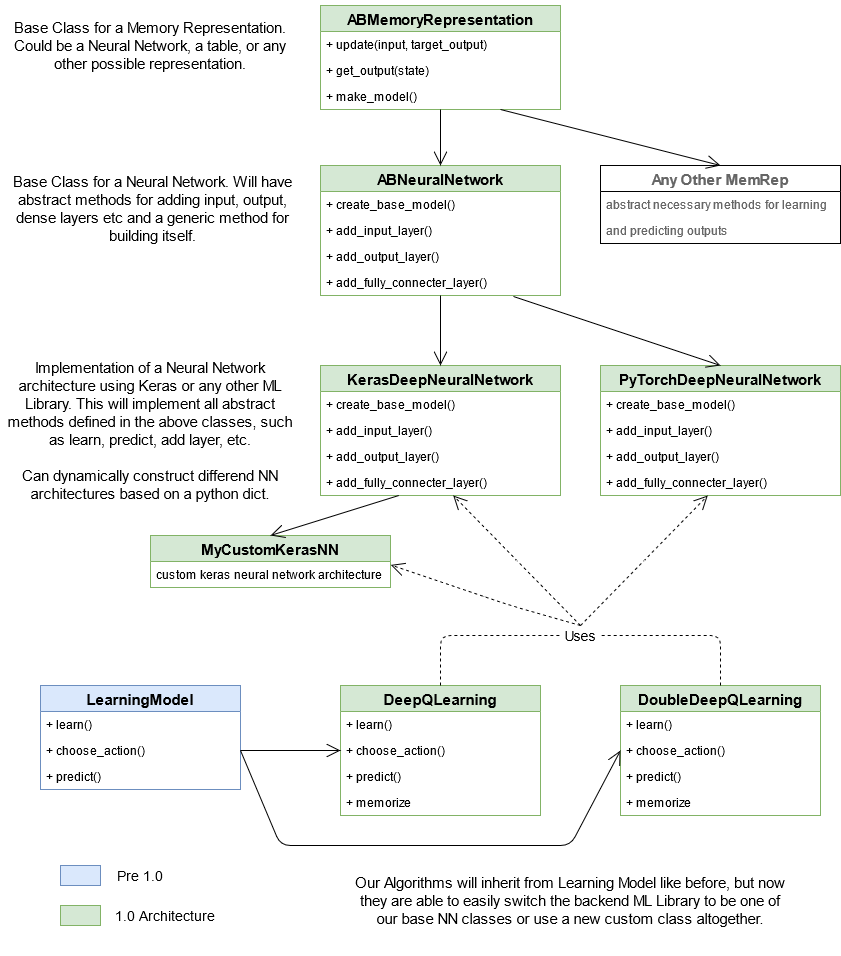

The diagram above was exported from draw.io. Its source (the exported page's mxGraphModel, read from the mxfile embedded in the PNG):
<mxGraphModel dx="2858" dy="1130" grid="1" gridSize="10" guides="1" tooltips="1" connect="1" arrows="1" fold="1" page="1" pageScale="1" pageWidth="827" pageHeight="1169" math="0" shadow="0">
  <root>
    <mxCell id="0" />
    <mxCell id="1" parent="0" />
    <mxCell id="1JIIt0ky8MiRd4CpvH8Y-14" value="ABNeuralNetwork" style="swimlane;fontStyle=1;childLayout=stackLayout;horizontal=1;startSize=26;horizontalStack=0;resizeParent=1;resizeParentMax=0;resizeLast=0;collapsible=1;marginBottom=0;fontSize=15;fillColor=#d5e8d4;strokeColor=#82b366;" parent="1" vertex="1">
      <mxGeometry x="200" y="200" width="240" height="130" as="geometry" />
    </mxCell>
    <mxCell id="1JIIt0ky8MiRd4CpvH8Y-16" value="+ create_base_model()" style="text;strokeColor=none;fillColor=none;align=left;verticalAlign=top;spacingLeft=4;spacingRight=4;overflow=hidden;rotatable=0;points=[[0,0.5],[1,0.5]];portConstraint=eastwest;" parent="1JIIt0ky8MiRd4CpvH8Y-14" vertex="1">
      <mxGeometry y="26" width="240" height="26" as="geometry" />
    </mxCell>
    <mxCell id="1JIIt0ky8MiRd4CpvH8Y-15" value="+ add_input_layer()" style="text;strokeColor=none;fillColor=none;align=left;verticalAlign=top;spacingLeft=4;spacingRight=4;overflow=hidden;rotatable=0;points=[[0,0.5],[1,0.5]];portConstraint=eastwest;" parent="1JIIt0ky8MiRd4CpvH8Y-14" vertex="1">
      <mxGeometry y="52" width="240" height="26" as="geometry" />
    </mxCell>
    <mxCell id="1JIIt0ky8MiRd4CpvH8Y-17" value="+ add_output_layer()" style="text;strokeColor=none;fillColor=none;align=left;verticalAlign=top;spacingLeft=4;spacingRight=4;overflow=hidden;rotatable=0;points=[[0,0.5],[1,0.5]];portConstraint=eastwest;" parent="1JIIt0ky8MiRd4CpvH8Y-14" vertex="1">
      <mxGeometry y="78" width="240" height="26" as="geometry" />
    </mxCell>
    <mxCell id="1JIIt0ky8MiRd4CpvH8Y-18" value="+ add_fully_connecter_layer()" style="text;strokeColor=none;fillColor=none;align=left;verticalAlign=top;spacingLeft=4;spacingRight=4;overflow=hidden;rotatable=0;points=[[0,0.5],[1,0.5]];portConstraint=eastwest;" parent="1JIIt0ky8MiRd4CpvH8Y-14" vertex="1">
      <mxGeometry y="104" width="240" height="26" as="geometry" />
    </mxCell>
    <mxCell id="1JIIt0ky8MiRd4CpvH8Y-19" value="ABMemoryRepresentation" style="swimlane;fontStyle=1;childLayout=stackLayout;horizontal=1;startSize=26;horizontalStack=0;resizeParent=1;resizeParentMax=0;resizeLast=0;collapsible=1;marginBottom=0;fontSize=15;fillColor=#d5e8d4;strokeColor=#82b366;" parent="1" vertex="1">
      <mxGeometry x="200" y="40" width="240" height="104" as="geometry" />
    </mxCell>
    <mxCell id="1JIIt0ky8MiRd4CpvH8Y-20" value="+ update(input, target_output)" style="text;strokeColor=none;fillColor=none;align=left;verticalAlign=top;spacingLeft=4;spacingRight=4;overflow=hidden;rotatable=0;points=[[0,0.5],[1,0.5]];portConstraint=eastwest;" parent="1JIIt0ky8MiRd4CpvH8Y-19" vertex="1">
      <mxGeometry y="26" width="240" height="26" as="geometry" />
    </mxCell>
    <mxCell id="1JIIt0ky8MiRd4CpvH8Y-21" value="+ get_output(state)" style="text;strokeColor=none;fillColor=none;align=left;verticalAlign=top;spacingLeft=4;spacingRight=4;overflow=hidden;rotatable=0;points=[[0,0.5],[1,0.5]];portConstraint=eastwest;" parent="1JIIt0ky8MiRd4CpvH8Y-19" vertex="1">
      <mxGeometry y="52" width="240" height="26" as="geometry" />
    </mxCell>
    <mxCell id="1JIIt0ky8MiRd4CpvH8Y-22" value="+ make_model()" style="text;strokeColor=none;fillColor=none;align=left;verticalAlign=top;spacingLeft=4;spacingRight=4;overflow=hidden;rotatable=0;points=[[0,0.5],[1,0.5]];portConstraint=eastwest;" parent="1JIIt0ky8MiRd4CpvH8Y-19" vertex="1">
      <mxGeometry y="78" width="240" height="26" as="geometry" />
    </mxCell>
    <mxCell id="1JIIt0ky8MiRd4CpvH8Y-25" value="KerasDeepNeuralNetwork" style="swimlane;fontStyle=1;childLayout=stackLayout;horizontal=1;startSize=26;horizontalStack=0;resizeParent=1;resizeParentMax=0;resizeLast=0;collapsible=1;marginBottom=0;fontSize=15;strokeColor=#82b366;fillColor=#d5e8d4;" parent="1" vertex="1">
      <mxGeometry x="200" y="400" width="240" height="130" as="geometry" />
    </mxCell>
    <mxCell id="1JIIt0ky8MiRd4CpvH8Y-26" value="+ create_base_model()" style="text;strokeColor=none;fillColor=none;align=left;verticalAlign=top;spacingLeft=4;spacingRight=4;overflow=hidden;rotatable=0;points=[[0,0.5],[1,0.5]];portConstraint=eastwest;" parent="1JIIt0ky8MiRd4CpvH8Y-25" vertex="1">
      <mxGeometry y="26" width="240" height="26" as="geometry" />
    </mxCell>
    <mxCell id="1JIIt0ky8MiRd4CpvH8Y-27" value="+ add_input_layer()" style="text;strokeColor=none;fillColor=none;align=left;verticalAlign=top;spacingLeft=4;spacingRight=4;overflow=hidden;rotatable=0;points=[[0,0.5],[1,0.5]];portConstraint=eastwest;" parent="1JIIt0ky8MiRd4CpvH8Y-25" vertex="1">
      <mxGeometry y="52" width="240" height="26" as="geometry" />
    </mxCell>
    <mxCell id="1JIIt0ky8MiRd4CpvH8Y-28" value="+ add_output_layer()" style="text;strokeColor=none;fillColor=none;align=left;verticalAlign=top;spacingLeft=4;spacingRight=4;overflow=hidden;rotatable=0;points=[[0,0.5],[1,0.5]];portConstraint=eastwest;" parent="1JIIt0ky8MiRd4CpvH8Y-25" vertex="1">
      <mxGeometry y="78" width="240" height="26" as="geometry" />
    </mxCell>
    <mxCell id="1JIIt0ky8MiRd4CpvH8Y-29" value="+ add_fully_connecter_layer()" style="text;strokeColor=none;fillColor=none;align=left;verticalAlign=top;spacingLeft=4;spacingRight=4;overflow=hidden;rotatable=0;points=[[0,0.5],[1,0.5]];portConstraint=eastwest;" parent="1JIIt0ky8MiRd4CpvH8Y-25" vertex="1">
      <mxGeometry y="104" width="240" height="26" as="geometry" />
    </mxCell>
    <mxCell id="1JIIt0ky8MiRd4CpvH8Y-30" value="LearningModel" style="swimlane;fontStyle=1;childLayout=stackLayout;horizontal=1;startSize=26;fillColor=#dae8fc;horizontalStack=0;resizeParent=1;resizeParentMax=0;resizeLast=0;collapsible=1;marginBottom=0;fontSize=15;strokeColor=#6c8ebf;" parent="1" vertex="1">
      <mxGeometry x="-80" y="720" width="200" height="104" as="geometry" />
    </mxCell>
    <mxCell id="1JIIt0ky8MiRd4CpvH8Y-31" value="+ learn()" style="text;strokeColor=none;fillColor=none;align=left;verticalAlign=top;spacingLeft=4;spacingRight=4;overflow=hidden;rotatable=0;points=[[0,0.5],[1,0.5]];portConstraint=eastwest;" parent="1JIIt0ky8MiRd4CpvH8Y-30" vertex="1">
      <mxGeometry y="26" width="200" height="26" as="geometry" />
    </mxCell>
    <mxCell id="1JIIt0ky8MiRd4CpvH8Y-32" value="+ choose_action()" style="text;strokeColor=none;fillColor=none;align=left;verticalAlign=top;spacingLeft=4;spacingRight=4;overflow=hidden;rotatable=0;points=[[0,0.5],[1,0.5]];portConstraint=eastwest;" parent="1JIIt0ky8MiRd4CpvH8Y-30" vertex="1">
      <mxGeometry y="52" width="200" height="26" as="geometry" />
    </mxCell>
    <mxCell id="1JIIt0ky8MiRd4CpvH8Y-33" value="+ predict()" style="text;strokeColor=none;fillColor=none;align=left;verticalAlign=top;spacingLeft=4;spacingRight=4;overflow=hidden;rotatable=0;points=[[0,0.5],[1,0.5]];portConstraint=eastwest;" parent="1JIIt0ky8MiRd4CpvH8Y-30" vertex="1">
      <mxGeometry y="78" width="200" height="26" as="geometry" />
    </mxCell>
    <mxCell id="1JIIt0ky8MiRd4CpvH8Y-35" value="DeepQLearning" style="swimlane;fontStyle=1;childLayout=stackLayout;horizontal=1;startSize=26;fillColor=#d5e8d4;horizontalStack=0;resizeParent=1;resizeParentMax=0;resizeLast=0;collapsible=1;marginBottom=0;fontSize=15;strokeColor=#82b366;" parent="1" vertex="1">
      <mxGeometry x="220" y="720" width="200" height="130" as="geometry" />
    </mxCell>
    <mxCell id="1JIIt0ky8MiRd4CpvH8Y-36" value="+ learn()" style="text;strokeColor=none;fillColor=none;align=left;verticalAlign=top;spacingLeft=4;spacingRight=4;overflow=hidden;rotatable=0;points=[[0,0.5],[1,0.5]];portConstraint=eastwest;" parent="1JIIt0ky8MiRd4CpvH8Y-35" vertex="1">
      <mxGeometry y="26" width="200" height="26" as="geometry" />
    </mxCell>
    <mxCell id="1JIIt0ky8MiRd4CpvH8Y-37" value="+ choose_action()" style="text;strokeColor=none;fillColor=none;align=left;verticalAlign=top;spacingLeft=4;spacingRight=4;overflow=hidden;rotatable=0;points=[[0,0.5],[1,0.5]];portConstraint=eastwest;" parent="1JIIt0ky8MiRd4CpvH8Y-35" vertex="1">
      <mxGeometry y="52" width="200" height="26" as="geometry" />
    </mxCell>
    <mxCell id="1JIIt0ky8MiRd4CpvH8Y-38" value="+ predict()" style="text;strokeColor=none;fillColor=none;align=left;verticalAlign=top;spacingLeft=4;spacingRight=4;overflow=hidden;rotatable=0;points=[[0,0.5],[1,0.5]];portConstraint=eastwest;" parent="1JIIt0ky8MiRd4CpvH8Y-35" vertex="1">
      <mxGeometry y="78" width="200" height="26" as="geometry" />
    </mxCell>
    <mxCell id="1JIIt0ky8MiRd4CpvH8Y-39" value="+ memorize&#10;" style="text;strokeColor=none;fillColor=none;align=left;verticalAlign=top;spacingLeft=4;spacingRight=4;overflow=hidden;rotatable=0;points=[[0,0.5],[1,0.5]];portConstraint=eastwest;" parent="1JIIt0ky8MiRd4CpvH8Y-35" vertex="1">
      <mxGeometry y="104" width="200" height="26" as="geometry" />
    </mxCell>
    <mxCell id="1JIIt0ky8MiRd4CpvH8Y-45" value="" style="endArrow=open;endFill=1;endSize=12;html=1;fontSize=15;exitX=0.5;exitY=1;exitDx=0;exitDy=0;entryX=0.5;entryY=0;entryDx=0;entryDy=0;" parent="1" source="1JIIt0ky8MiRd4CpvH8Y-19" target="1JIIt0ky8MiRd4CpvH8Y-14" edge="1">
      <mxGeometry width="160" relative="1" as="geometry">
        <mxPoint x="360" y="200" as="sourcePoint" />
        <mxPoint x="520" y="200" as="targetPoint" />
      </mxGeometry>
    </mxCell>
    <mxCell id="1JIIt0ky8MiRd4CpvH8Y-46" value="" style="endArrow=open;endFill=1;endSize=12;html=1;fontSize=15;exitX=0.5;exitY=1;exitDx=0;exitDy=0;entryX=0.5;entryY=0;entryDx=0;entryDy=0;" parent="1" source="1JIIt0ky8MiRd4CpvH8Y-14" target="1JIIt0ky8MiRd4CpvH8Y-25" edge="1">
      <mxGeometry width="160" relative="1" as="geometry">
        <mxPoint x="450" y="330" as="sourcePoint" />
        <mxPoint x="610" y="330" as="targetPoint" />
      </mxGeometry>
    </mxCell>
    <mxCell id="1JIIt0ky8MiRd4CpvH8Y-47" value="" style="endArrow=open;endFill=1;endSize=12;html=1;fontSize=15;exitX=1;exitY=0.5;exitDx=0;exitDy=0;entryX=0;entryY=0.5;entryDx=0;entryDy=0;" parent="1" source="1JIIt0ky8MiRd4CpvH8Y-32" target="1JIIt0ky8MiRd4CpvH8Y-37" edge="1">
      <mxGeometry width="160" relative="1" as="geometry">
        <mxPoint x="250" y="690" as="sourcePoint" />
        <mxPoint x="410" y="690" as="targetPoint" />
      </mxGeometry>
    </mxCell>
    <mxCell id="1JIIt0ky8MiRd4CpvH8Y-48" value="" style="endArrow=open;endFill=1;endSize=12;html=1;fontSize=15;exitX=0.75;exitY=1;exitDx=0;exitDy=0;entryX=0.5;entryY=0;entryDx=0;entryDy=0;" parent="1" source="1JIIt0ky8MiRd4CpvH8Y-19" target="1JIIt0ky8MiRd4CpvH8Y-49" edge="1">
      <mxGeometry width="160" relative="1" as="geometry">
        <mxPoint x="490" y="170" as="sourcePoint" />
        <mxPoint x="680" y="240" as="targetPoint" />
      </mxGeometry>
    </mxCell>
    <mxCell id="1JIIt0ky8MiRd4CpvH8Y-49" value="Any Other MemRep" style="swimlane;fontStyle=1;childLayout=stackLayout;horizontal=1;startSize=26;fillColor=none;horizontalStack=0;resizeParent=1;resizeParentMax=0;resizeLast=0;collapsible=1;marginBottom=0;fontSize=15;fontColor=#666666;" parent="1" vertex="1">
      <mxGeometry x="480" y="200" width="240" height="78" as="geometry" />
    </mxCell>
    <mxCell id="1JIIt0ky8MiRd4CpvH8Y-50" value="abstract necessary methods for learning" style="text;strokeColor=none;fillColor=none;align=left;verticalAlign=top;spacingLeft=4;spacingRight=4;overflow=hidden;rotatable=0;points=[[0,0.5],[1,0.5]];portConstraint=eastwest;labelBackgroundColor=#ffffff;fontColor=#666666;" parent="1JIIt0ky8MiRd4CpvH8Y-49" vertex="1">
      <mxGeometry y="26" width="240" height="26" as="geometry" />
    </mxCell>
    <mxCell id="KzU2_4EKOkO45ypkqyWe-9" value="and predicting outputs" style="text;strokeColor=none;fillColor=none;align=left;verticalAlign=top;spacingLeft=4;spacingRight=4;overflow=hidden;rotatable=0;points=[[0,0.5],[1,0.5]];portConstraint=eastwest;labelBackgroundColor=#ffffff;fontColor=#666666;" vertex="1" parent="1JIIt0ky8MiRd4CpvH8Y-49">
      <mxGeometry y="52" width="240" height="26" as="geometry" />
    </mxCell>
    <mxCell id="1JIIt0ky8MiRd4CpvH8Y-54" value="PyTorchDeepNeuralNetwork" style="swimlane;fontStyle=1;childLayout=stackLayout;horizontal=1;startSize=26;fillColor=#d5e8d4;horizontalStack=0;resizeParent=1;resizeParentMax=0;resizeLast=0;collapsible=1;marginBottom=0;fontSize=15;strokeColor=#82b366;" parent="1" vertex="1">
      <mxGeometry x="480" y="400" width="240" height="130" as="geometry">
        <mxRectangle x="360" y="440" width="230" height="26" as="alternateBounds" />
      </mxGeometry>
    </mxCell>
    <mxCell id="1JIIt0ky8MiRd4CpvH8Y-55" value="+ create_base_model()" style="text;strokeColor=none;fillColor=none;align=left;verticalAlign=top;spacingLeft=4;spacingRight=4;overflow=hidden;rotatable=0;points=[[0,0.5],[1,0.5]];portConstraint=eastwest;" parent="1JIIt0ky8MiRd4CpvH8Y-54" vertex="1">
      <mxGeometry y="26" width="240" height="26" as="geometry" />
    </mxCell>
    <mxCell id="1JIIt0ky8MiRd4CpvH8Y-56" value="+ add_input_layer()" style="text;strokeColor=none;fillColor=none;align=left;verticalAlign=top;spacingLeft=4;spacingRight=4;overflow=hidden;rotatable=0;points=[[0,0.5],[1,0.5]];portConstraint=eastwest;" parent="1JIIt0ky8MiRd4CpvH8Y-54" vertex="1">
      <mxGeometry y="52" width="240" height="26" as="geometry" />
    </mxCell>
    <mxCell id="1JIIt0ky8MiRd4CpvH8Y-57" value="+ add_output_layer()" style="text;strokeColor=none;fillColor=none;align=left;verticalAlign=top;spacingLeft=4;spacingRight=4;overflow=hidden;rotatable=0;points=[[0,0.5],[1,0.5]];portConstraint=eastwest;" parent="1JIIt0ky8MiRd4CpvH8Y-54" vertex="1">
      <mxGeometry y="78" width="240" height="26" as="geometry" />
    </mxCell>
    <mxCell id="1JIIt0ky8MiRd4CpvH8Y-58" value="+ add_fully_connecter_layer()" style="text;strokeColor=none;fillColor=none;align=left;verticalAlign=top;spacingLeft=4;spacingRight=4;overflow=hidden;rotatable=0;points=[[0,0.5],[1,0.5]];portConstraint=eastwest;" parent="1JIIt0ky8MiRd4CpvH8Y-54" vertex="1">
      <mxGeometry y="104" width="240" height="26" as="geometry" />
    </mxCell>
    <mxCell id="1JIIt0ky8MiRd4CpvH8Y-59" value="" style="endArrow=open;endFill=1;endSize=12;html=1;fontSize=15;exitX=0.804;exitY=1.038;exitDx=0;exitDy=0;entryX=0.5;entryY=0;entryDx=0;entryDy=0;exitPerimeter=0;" parent="1" source="1JIIt0ky8MiRd4CpvH8Y-18" target="1JIIt0ky8MiRd4CpvH8Y-54" edge="1">
      <mxGeometry width="160" relative="1" as="geometry">
        <mxPoint x="570" y="300" as="sourcePoint" />
        <mxPoint x="570" y="370" as="targetPoint" />
      </mxGeometry>
    </mxCell>
    <mxCell id="1JIIt0ky8MiRd4CpvH8Y-60" value="&lt;div&gt;&lt;br&gt;&lt;/div&gt;&lt;div&gt;Base Class for a Memory Representation. Could be a Neural Network, a table, or any other possible representation.&lt;br&gt;&lt;/div&gt;&lt;div style=&quot;font-size: 15px&quot;&gt;&lt;font style=&quot;font-size: 15px&quot;&gt;&lt;br style=&quot;font-size: 15px&quot;&gt;&lt;/font&gt;&lt;/div&gt;" style="text;html=1;strokeColor=none;fillColor=none;align=center;verticalAlign=middle;whiteSpace=wrap;rounded=0;labelBackgroundColor=none;fontSize=15;" parent="1" vertex="1">
      <mxGeometry x="-120" y="40" width="300" height="80" as="geometry" />
    </mxCell>
    <mxCell id="1JIIt0ky8MiRd4CpvH8Y-62" value="&lt;div&gt;Base Class for a Neural Network. Will have abstract methods for adding input, output, dense layers etc and a generic method for building itself.&lt;br&gt;&lt;/div&gt;" style="text;html=1;strokeColor=none;fillColor=none;align=center;verticalAlign=middle;whiteSpace=wrap;rounded=0;labelBackgroundColor=none;fontSize=15;" parent="1" vertex="1">
      <mxGeometry x="-120" y="200" width="305" height="85" as="geometry" />
    </mxCell>
    <mxCell id="1JIIt0ky8MiRd4CpvH8Y-65" value="Our Algorithms will inherit from Learning Model like before, but now they are able to easily switch the backend ML Library to be one of our base NN classes or use a new custom class altogether." style="text;html=1;strokeColor=none;fillColor=none;align=center;verticalAlign=middle;whiteSpace=wrap;rounded=0;labelBackgroundColor=none;fontSize=15;" parent="1" vertex="1">
      <mxGeometry x="230" y="880" width="440" height="110" as="geometry" />
    </mxCell>
    <mxCell id="1JIIt0ky8MiRd4CpvH8Y-69" value="&lt;div&gt;Implementation of a Neural Network architecture using Keras or any other ML Library. This will implement all abstract methods defined in the above classes, such as learn, predict, add layer, etc.&lt;/div&gt;&lt;div&gt;&lt;br&gt;&lt;/div&gt;&lt;div&gt;Can dynamically construct differend NN architectures based on a python dict.&lt;br&gt;&lt;/div&gt;" style="text;html=1;strokeColor=none;fillColor=none;align=center;verticalAlign=middle;whiteSpace=wrap;rounded=0;labelBackgroundColor=none;fontSize=15;" parent="1" vertex="1">
      <mxGeometry x="-120" y="385" width="300" height="160" as="geometry" />
    </mxCell>
    <mxCell id="KzU2_4EKOkO45ypkqyWe-1" value="DoubleDeepQLearning" style="swimlane;fontStyle=1;childLayout=stackLayout;horizontal=1;startSize=26;fillColor=#d5e8d4;horizontalStack=0;resizeParent=1;resizeParentMax=0;resizeLast=0;collapsible=1;marginBottom=0;fontSize=15;strokeColor=#82b366;" vertex="1" parent="1">
      <mxGeometry x="500" y="720" width="200" height="130" as="geometry" />
    </mxCell>
    <mxCell id="KzU2_4EKOkO45ypkqyWe-2" value="+ learn()" style="text;strokeColor=none;fillColor=none;align=left;verticalAlign=top;spacingLeft=4;spacingRight=4;overflow=hidden;rotatable=0;points=[[0,0.5],[1,0.5]];portConstraint=eastwest;" vertex="1" parent="KzU2_4EKOkO45ypkqyWe-1">
      <mxGeometry y="26" width="200" height="26" as="geometry" />
    </mxCell>
    <mxCell id="KzU2_4EKOkO45ypkqyWe-3" value="+ choose_action()" style="text;strokeColor=none;fillColor=none;align=left;verticalAlign=top;spacingLeft=4;spacingRight=4;overflow=hidden;rotatable=0;points=[[0,0.5],[1,0.5]];portConstraint=eastwest;" vertex="1" parent="KzU2_4EKOkO45ypkqyWe-1">
      <mxGeometry y="52" width="200" height="26" as="geometry" />
    </mxCell>
    <mxCell id="KzU2_4EKOkO45ypkqyWe-4" value="+ predict()" style="text;strokeColor=none;fillColor=none;align=left;verticalAlign=top;spacingLeft=4;spacingRight=4;overflow=hidden;rotatable=0;points=[[0,0.5],[1,0.5]];portConstraint=eastwest;" vertex="1" parent="KzU2_4EKOkO45ypkqyWe-1">
      <mxGeometry y="78" width="200" height="26" as="geometry" />
    </mxCell>
    <mxCell id="KzU2_4EKOkO45ypkqyWe-5" value="+ memorize&#10;" style="text;strokeColor=none;fillColor=none;align=left;verticalAlign=top;spacingLeft=4;spacingRight=4;overflow=hidden;rotatable=0;points=[[0,0.5],[1,0.5]];portConstraint=eastwest;" vertex="1" parent="KzU2_4EKOkO45ypkqyWe-1">
      <mxGeometry y="104" width="200" height="26" as="geometry" />
    </mxCell>
    <mxCell id="KzU2_4EKOkO45ypkqyWe-10" value="" style="endArrow=open;endFill=1;endSize=12;html=1;fontSize=15;exitX=1;exitY=0.5;exitDx=0;exitDy=0;entryX=0;entryY=0.5;entryDx=0;entryDy=0;" edge="1" parent="1" source="1JIIt0ky8MiRd4CpvH8Y-32" target="KzU2_4EKOkO45ypkqyWe-3">
      <mxGeometry width="160" relative="1" as="geometry">
        <mxPoint x="110" y="840" as="sourcePoint" />
        <mxPoint x="530" y="880" as="targetPoint" />
        <Array as="points">
          <mxPoint x="160" y="880" />
          <mxPoint x="450" y="880" />
        </Array>
      </mxGeometry>
    </mxCell>
    <mxCell id="KzU2_4EKOkO45ypkqyWe-11" value="MyCustomKerasNN" style="swimlane;fontStyle=1;childLayout=stackLayout;horizontal=1;startSize=26;horizontalStack=0;resizeParent=1;resizeParentMax=0;resizeLast=0;collapsible=1;marginBottom=0;fontSize=15;strokeColor=#82b366;fillColor=#d5e8d4;" vertex="1" parent="1">
      <mxGeometry x="30" y="570" width="240" height="52" as="geometry" />
    </mxCell>
    <mxCell id="KzU2_4EKOkO45ypkqyWe-12" value="custom keras neural network architecture" style="text;strokeColor=none;fillColor=none;align=left;verticalAlign=top;spacingLeft=4;spacingRight=4;overflow=hidden;rotatable=0;points=[[0,0.5],[1,0.5]];portConstraint=eastwest;" vertex="1" parent="KzU2_4EKOkO45ypkqyWe-11">
      <mxGeometry y="26" width="240" height="26" as="geometry" />
    </mxCell>
    <mxCell id="KzU2_4EKOkO45ypkqyWe-16" value="" style="endArrow=open;endFill=1;endSize=12;html=1;fontSize=15;entryX=0.5;entryY=0;entryDx=0;entryDy=0;" edge="1" parent="1" source="1JIIt0ky8MiRd4CpvH8Y-29" target="KzU2_4EKOkO45ypkqyWe-11">
      <mxGeometry width="160" relative="1" as="geometry">
        <mxPoint x="210" y="600" as="sourcePoint" />
        <mxPoint x="210" y="670" as="targetPoint" />
      </mxGeometry>
    </mxCell>
    <mxCell id="KzU2_4EKOkO45ypkqyWe-19" value="" style="endArrow=none;dashed=1;html=1;exitX=0.5;exitY=0;exitDx=0;exitDy=0;" edge="1" parent="1" source="1JIIt0ky8MiRd4CpvH8Y-35">
      <mxGeometry width="50" height="50" relative="1" as="geometry">
        <mxPoint x="330" y="690" as="sourcePoint" />
        <mxPoint x="440" y="670" as="targetPoint" />
        <Array as="points">
          <mxPoint x="320" y="670" />
        </Array>
      </mxGeometry>
    </mxCell>
    <mxCell id="KzU2_4EKOkO45ypkqyWe-20" value="" style="endArrow=none;dashed=1;html=1;exitX=0.5;exitY=0;exitDx=0;exitDy=0;" edge="1" parent="1" source="KzU2_4EKOkO45ypkqyWe-1">
      <mxGeometry width="50" height="50" relative="1" as="geometry">
        <mxPoint x="290" y="630" as="sourcePoint" />
        <mxPoint x="480" y="670" as="targetPoint" />
        <Array as="points">
          <mxPoint x="600" y="670" />
        </Array>
      </mxGeometry>
    </mxCell>
    <mxCell id="KzU2_4EKOkO45ypkqyWe-25" value="Use" style="endArrow=open;endSize=12;dashed=1;html=1;entryX=1.001;entryY=0.132;entryDx=0;entryDy=0;entryPerimeter=0;fontSize=1;" edge="1" parent="1" target="KzU2_4EKOkO45ypkqyWe-12">
      <mxGeometry width="160" relative="1" as="geometry">
        <mxPoint x="460" y="660" as="sourcePoint" />
        <mxPoint x="300" y="602" as="targetPoint" />
        <Array as="points">
          <mxPoint x="390" y="640" />
        </Array>
      </mxGeometry>
    </mxCell>
    <mxCell id="KzU2_4EKOkO45ypkqyWe-27" value="Use" style="endArrow=open;endSize=12;dashed=1;html=1;fontSize=1;" edge="1" parent="1" target="1JIIt0ky8MiRd4CpvH8Y-29">
      <mxGeometry width="160" relative="1" as="geometry">
        <mxPoint x="460" y="660" as="sourcePoint" />
        <mxPoint x="380" y="590.0020000000001" as="targetPoint" />
        <Array as="points" />
      </mxGeometry>
    </mxCell>
    <mxCell id="KzU2_4EKOkO45ypkqyWe-28" value="Use" style="endArrow=open;endSize=12;dashed=1;html=1;fontSize=1;" edge="1" parent="1" target="1JIIt0ky8MiRd4CpvH8Y-58">
      <mxGeometry width="160" relative="1" as="geometry">
        <mxPoint x="460" y="660" as="sourcePoint" />
        <mxPoint x="351.9277108433737" y="540" as="targetPoint" />
        <Array as="points" />
      </mxGeometry>
    </mxCell>
    <mxCell id="KzU2_4EKOkO45ypkqyWe-29" value="Uses" style="text;html=1;strokeColor=none;fillColor=none;align=center;verticalAlign=middle;whiteSpace=wrap;rounded=0;fontSize=14;" vertex="1" parent="1">
      <mxGeometry x="440" y="660" width="40" height="20" as="geometry" />
    </mxCell>
    <mxCell id="KzU2_4EKOkO45ypkqyWe-30" value="" style="rounded=0;whiteSpace=wrap;html=1;fontSize=14;fillColor=#dae8fc;strokeColor=#6c8ebf;" vertex="1" parent="1">
      <mxGeometry x="-60" y="900" width="40" height="20" as="geometry" />
    </mxCell>
    <mxCell id="KzU2_4EKOkO45ypkqyWe-31" value="" style="rounded=0;whiteSpace=wrap;html=1;fontSize=14;fillColor=#d5e8d4;strokeColor=#82b366;" vertex="1" parent="1">
      <mxGeometry x="-60" y="940" width="40" height="20" as="geometry" />
    </mxCell>
    <mxCell id="KzU2_4EKOkO45ypkqyWe-32" value="Pre 1.0" style="text;html=1;strokeColor=none;fillColor=none;align=center;verticalAlign=middle;whiteSpace=wrap;rounded=0;fontSize=14;" vertex="1" parent="1">
      <mxGeometry x="-10" y="900" width="60" height="20" as="geometry" />
    </mxCell>
    <mxCell id="KzU2_4EKOkO45ypkqyWe-33" value="1.0 Architecture" style="text;html=1;strokeColor=none;fillColor=none;align=center;verticalAlign=middle;whiteSpace=wrap;rounded=0;fontSize=14;" vertex="1" parent="1">
      <mxGeometry x="-10" y="940" width="110" height="20" as="geometry" />
    </mxCell>
  </root>
</mxGraphModel>